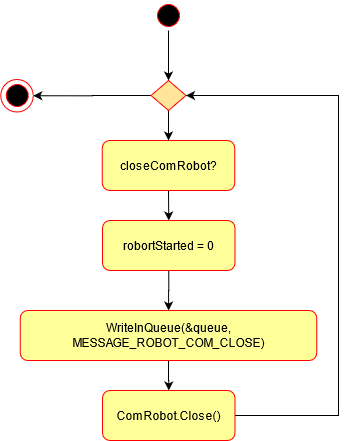

The diagram above was exported from draw.io. Its source (the exported page's mxGraphModel, read from the mxfile embedded in the PNG):
<mxGraphModel dx="595" dy="830" grid="1" gridSize="10" guides="1" tooltips="1" connect="1" arrows="1" fold="1" page="1" pageScale="1" pageWidth="827" pageHeight="1169" math="0" shadow="0">
  <root>
    <mxCell id="X4BR5kH6alzN3fUmReie-0" />
    <mxCell id="X4BR5kH6alzN3fUmReie-1" parent="X4BR5kH6alzN3fUmReie-0" />
    <mxCell id="QwUZmE21knSToNF6IaAb-1" style="edgeStyle=orthogonalEdgeStyle;rounded=0;orthogonalLoop=1;jettySize=auto;html=1;" parent="X4BR5kH6alzN3fUmReie-1" source="ix09IUGJRDFFlaEeIfOV-1" target="QwUZmE21knSToNF6IaAb-0" edge="1">
      <mxGeometry relative="1" as="geometry" />
    </mxCell>
    <mxCell id="ix09IUGJRDFFlaEeIfOV-1" value="" style="ellipse;html=1;shape=startState;fillColor=#000000;strokeColor=#ff0000;" parent="X4BR5kH6alzN3fUmReie-1" vertex="1">
      <mxGeometry x="1225" y="30" width="30" height="30" as="geometry" />
    </mxCell>
    <mxCell id="HfBdurvRo0X6EF4Yh1CM-19" style="edgeStyle=orthogonalEdgeStyle;rounded=0;orthogonalLoop=1;jettySize=auto;html=1;exitX=0.5;exitY=1;exitDx=0;exitDy=0;entryX=0.5;entryY=0;entryDx=0;entryDy=0;strokeColor=#000000;fillColor=#FFFF99;" parent="X4BR5kH6alzN3fUmReie-1" source="ix09IUGJRDFFlaEeIfOV-3" target="HfBdurvRo0X6EF4Yh1CM-17" edge="1">
      <mxGeometry relative="1" as="geometry" />
    </mxCell>
    <mxCell id="ix09IUGJRDFFlaEeIfOV-3" value="closeComRobot?" style="rounded=1;whiteSpace=wrap;html=1;fillColor=#FFFF99;shadow=0;strokeColor=#FF0000;" parent="X4BR5kH6alzN3fUmReie-1" vertex="1">
      <mxGeometry x="1173.75" y="170" width="132.5" height="50" as="geometry" />
    </mxCell>
    <mxCell id="yAxSAz_9IOi0_n5JOOtJ-2" style="edgeStyle=orthogonalEdgeStyle;rounded=0;orthogonalLoop=1;jettySize=auto;html=1;exitX=0;exitY=0.5;exitDx=0;exitDy=0;entryX=1;entryY=0.5;entryDx=0;entryDy=0;" parent="X4BR5kH6alzN3fUmReie-1" source="QwUZmE21knSToNF6IaAb-0" target="yAxSAz_9IOi0_n5JOOtJ-1" edge="1">
      <mxGeometry relative="1" as="geometry" />
    </mxCell>
    <mxCell id="HfBdurvRo0X6EF4Yh1CM-18" style="edgeStyle=orthogonalEdgeStyle;rounded=0;orthogonalLoop=1;jettySize=auto;html=1;exitX=0.5;exitY=1;exitDx=0;exitDy=0;entryX=0.5;entryY=0;entryDx=0;entryDy=0;strokeColor=#000000;fillColor=#FFFF99;" parent="X4BR5kH6alzN3fUmReie-1" source="QwUZmE21knSToNF6IaAb-0" target="ix09IUGJRDFFlaEeIfOV-3" edge="1">
      <mxGeometry relative="1" as="geometry" />
    </mxCell>
    <mxCell id="QwUZmE21knSToNF6IaAb-0" value="" style="rhombus;whiteSpace=wrap;html=1;strokeColor=#FF0000;fillColor=#FFE599;" parent="X4BR5kH6alzN3fUmReie-1" vertex="1">
      <mxGeometry x="1222.5" y="110" width="35" height="30" as="geometry" />
    </mxCell>
    <mxCell id="yAxSAz_9IOi0_n5JOOtJ-0" value="" style="ellipse;html=1;shape=startState;fillColor=#000000;strokeColor=#ff0000;" parent="X4BR5kH6alzN3fUmReie-1" vertex="1">
      <mxGeometry x="1073.75" y="110" width="30" height="30" as="geometry" />
    </mxCell>
    <mxCell id="yAxSAz_9IOi0_n5JOOtJ-1" value="" style="ellipse;whiteSpace=wrap;html=1;aspect=fixed;shadow=0;strokeColor=#FF0000;fillColor=none;" parent="X4BR5kH6alzN3fUmReie-1" vertex="1">
      <mxGeometry x="1072.25" y="109" width="32.5" height="32.5" as="geometry" />
    </mxCell>
    <mxCell id="HfBdurvRo0X6EF4Yh1CM-23" style="edgeStyle=orthogonalEdgeStyle;rounded=0;orthogonalLoop=1;jettySize=auto;html=1;exitX=1;exitY=0.5;exitDx=0;exitDy=0;entryX=1;entryY=0.5;entryDx=0;entryDy=0;strokeColor=#000000;fillColor=#FFFF99;" parent="X4BR5kH6alzN3fUmReie-1" source="HfBdurvRo0X6EF4Yh1CM-16" target="QwUZmE21knSToNF6IaAb-0" edge="1">
      <mxGeometry relative="1" as="geometry">
        <Array as="points">
          <mxPoint x="1410" y="445" />
          <mxPoint x="1410" y="125" />
        </Array>
      </mxGeometry>
    </mxCell>
    <mxCell id="HfBdurvRo0X6EF4Yh1CM-16" value="ComRobot.Close()" style="rounded=1;whiteSpace=wrap;html=1;fillColor=#FFFF99;shadow=0;strokeColor=#FF0000;" parent="X4BR5kH6alzN3fUmReie-1" vertex="1">
      <mxGeometry x="1174" y="420" width="132.5" height="50" as="geometry" />
    </mxCell>
    <mxCell id="rW6mzOl7wvusFzqlBQ6k-1" style="edgeStyle=orthogonalEdgeStyle;rounded=0;orthogonalLoop=1;jettySize=auto;html=1;exitX=0.5;exitY=1;exitDx=0;exitDy=0;" parent="X4BR5kH6alzN3fUmReie-1" source="HfBdurvRo0X6EF4Yh1CM-17" target="rW6mzOl7wvusFzqlBQ6k-0" edge="1">
      <mxGeometry relative="1" as="geometry" />
    </mxCell>
    <mxCell id="HfBdurvRo0X6EF4Yh1CM-17" value="robortStarted = 0" style="rounded=1;whiteSpace=wrap;html=1;fillColor=#FFFF99;shadow=0;strokeColor=#FF0000;" parent="X4BR5kH6alzN3fUmReie-1" vertex="1">
      <mxGeometry x="1174" y="250" width="132.5" height="50" as="geometry" />
    </mxCell>
    <mxCell id="rW6mzOl7wvusFzqlBQ6k-2" style="edgeStyle=orthogonalEdgeStyle;rounded=0;orthogonalLoop=1;jettySize=auto;html=1;exitX=0.5;exitY=1;exitDx=0;exitDy=0;" parent="X4BR5kH6alzN3fUmReie-1" source="rW6mzOl7wvusFzqlBQ6k-0" target="HfBdurvRo0X6EF4Yh1CM-16" edge="1">
      <mxGeometry relative="1" as="geometry" />
    </mxCell>
    <mxCell id="rW6mzOl7wvusFzqlBQ6k-0" value="WriteInQueue(&amp;amp;queue, MESSAGE_ROBOT_COM_CLOSE)" style="rounded=1;whiteSpace=wrap;html=1;fillColor=#FFFF99;shadow=0;strokeColor=#FF0000;" parent="X4BR5kH6alzN3fUmReie-1" vertex="1">
      <mxGeometry x="1091.75" y="340" width="296.5" height="50" as="geometry" />
    </mxCell>
  </root>
</mxGraphModel>